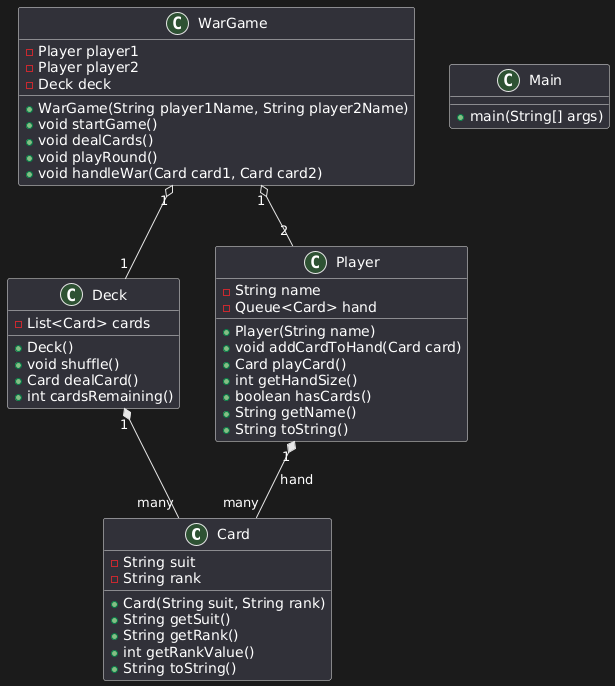

The diagram above was rendered by PlantUML. Its source (embedded in the PNG):
@startuml
class Card {
  - String suit
  - String rank
  + Card(String suit, String rank)
  + String getSuit()
  + String getRank()
  + int getRankValue()
  + String toString()
}

class Deck {
  - List<Card> cards
  + Deck()
  + void shuffle()
  + Card dealCard()
  + int cardsRemaining()
}

class Player {
  - String name
  - Queue<Card> hand
  + Player(String name)
  + void addCardToHand(Card card)
  + Card playCard()
  + int getHandSize()
  + boolean hasCards()
  + String getName()
  + String toString()
}

class WarGame {
  - Player player1
  - Player player2
  - Deck deck
  + WarGame(String player1Name, String player2Name)
  + void startGame()
  + void dealCards()
  + void playRound()
  + void handleWar(Card card1, Card card2)
}

class Main {
  + main(String[] args)
}

Deck "1" *-- "many" Card
Player "1" *-- "many" Card : hand
WarGame "1" o-- "2" Player
WarGame "1" o-- "1" Deck
@enduml